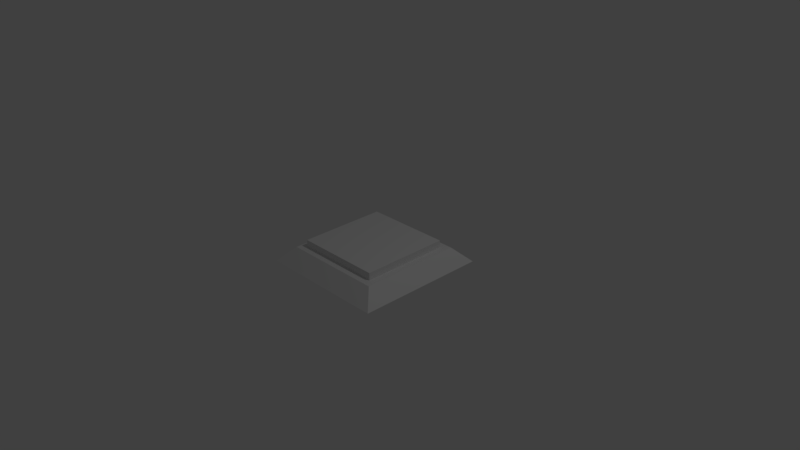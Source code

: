 # Source: Button.blend  (saved by Blender 2.77.0; exported with 4.5.12 LTS)
import bpy
from mathutils import Matrix  # noqa: F401  (used for matrix-valued properties, if any)

bpy.ops.wm.read_factory_settings(use_empty=True)
scene = bpy.context.scene
scene.name = 'Scene'

# ---- collections
col_collection_1 = bpy.data.collections.new('Collection 1'); scene.collection.children.link(col_collection_1)

# ---- materials (node trees are filled in below, after node groups)
mat_material = bpy.data.materials.new('Material')
mat_material.alpha_threshold = 0.0
mat_material.use_transparent_shadow = False
mat_material.roughness = 0.5
mat_material.line_color = (0.0, 0.0, 0.0, 1.0)

# ---- material node trees

# ---- world
world_world = bpy.data.worlds.new('World'); scene.world = world_world
world_world.color = (0.05088, 0.05088, 0.05088)
world_world.use_sun_shadow = False
world_world.sun_shadow_jitter_overblur = 0.0
world_world.cycles.sampling_method = 'MANUAL'

# ---- cameras
cam_camera = bpy.data.cameras.new('Camera')
cam_camera.clip_end = 100.0
cam_camera.lens = 35.0
cam_camera.sensor_width = 32.0
cam_camera.sensor_height = 18.0
cam_camera.ortho_scale = 7.314
cam_camera.dof.focus_distance = 0.0
cam_camera.dof.aperture_fstop = 128.0

# ---- lights
light_lamp = bpy.data.lights.new('Lamp', 'POINT')
light_lamp.transmission_factor = 0.0
light_lamp.cutoff_distance = 30.0
light_lamp.energy = 100.0
light_lamp.shadow_buffer_clip_start = 1.001
light_lamp.shadow_soft_size = 0.1
light_lamp.shadow_maximum_resolution = 0.006
light_lamp.use_absolute_resolution = True

# ---- meshes
me_cube_001 = bpy.data.meshes.new('Cube.001')
me_cube_001.from_pydata([(-0.6, -0.6, -1.49e-08), (-0.6, -0.6, 0.2), (-0.6, 0.6, -1.49e-08), (-0.6, 0.6, 0.2), (0.6, -0.6, -1.49e-08), (0.6, -0.6, 0.2), (0.6, 0.6, -1.49e-08), (0.6, 0.6, 0.2)], [], [(1, 3, 2, 0), (3, 7, 6, 2), (7, 5, 4, 6), (5, 1, 0, 4), (0, 2, 6, 4), (5, 7, 3, 1)])
me_cube_001.use_remesh_preserve_volume = False
me_cube_001.use_remesh_preserve_attributes = False
me_cube_001.use_mirror_vertex_groups = False
me_cube_001.update()
me_cube = bpy.data.meshes.new('Cube')
me_cube.from_pydata([(0.9, 0.9, -0.1), (0.9, -0.9, -0.1), (-0.9, -0.9, -0.1), (-0.9, 0.9, -0.1), (0.7, 0.7, 0.1), (0.7, -0.7, 0.1), (-0.7, -0.7, 0.1), (-0.7, 0.7, 0.1)], [], [(0, 1, 2, 3), (4, 7, 6, 5), (0, 4, 5, 1), (1, 5, 6, 2), (2, 6, 7, 3), (4, 0, 3, 7)])
me_cube.materials.append(mat_material)
me_cube.use_remesh_preserve_volume = False
me_cube.use_remesh_preserve_attributes = False
me_cube.use_mirror_vertex_groups = False
me_cube.update()

# ---- objects
ob_cube_001 = bpy.data.objects.new('Cube.001', me_cube_001)
ob_cube = bpy.data.objects.new('Cube', me_cube)
ob_lamp = bpy.data.objects.new('Lamp', light_lamp)
ob_camera = bpy.data.objects.new('Camera', cam_camera)

# ---- transforms, parenting, visibility, modifiers, constraints
ob_cube_001.location = (0.0, 0.0, 0.0)
ob_cube_001.lineart.crease_threshold = 0.0
ob_cube.location = (0.0, 0.0, 0.0)
ob_cube.lock_rotations_4d = False
ob_cube.empty_display_type = 'ARROWS'
ob_cube.lineart.crease_threshold = 0.0
ob_lamp.location = (4.076, 1.005, 5.904)
ob_lamp.rotation_euler = (0.6503, 0.05522, 1.866)
ob_lamp.lock_rotations_4d = False
ob_lamp.empty_display_type = 'ARROWS'
ob_lamp.color = (0.0, 0.0, 0.0, 0.0)
ob_lamp.lineart.crease_threshold = 0.0
ob_camera.location = (7.481, -6.508, 5.344)
ob_camera.rotation_euler = (1.109, 0.01082, 0.8149)
ob_camera.lock_rotations_4d = False
ob_camera.empty_display_type = 'ARROWS'
ob_camera.color = (0.0, 0.0, 0.0, 0.0)
ob_camera.display_type = 'WIRE'
ob_camera.lineart.crease_threshold = 0.0

# ---- collection membership
col_collection_1.objects.link(ob_cube_001)
col_collection_1.objects.link(ob_cube)
col_collection_1.objects.link(ob_lamp)
col_collection_1.objects.link(ob_camera)

# ---- scene / render settings (as saved in the file)
scene.camera = ob_camera
scene.frame_start = 1; scene.frame_end = 250; scene.frame_set(1)
scene.render.engine = 'BLENDER_EEVEE_NEXT'
scene.render.resolution_percentage = 50
scene.render.dither_intensity = 0.0
scene.cycles.use_denoising = False
scene.cycles.samples = 128
scene.cycles.sampling_pattern = 'TABULATED_SOBOL'
scene.cycles.light_sampling_threshold = 0.0
scene.cycles.use_adaptive_sampling = False
scene.cycles.use_light_tree = False
scene.cycles.blur_glossy = 0.0
scene.cycles.sample_clamp_indirect = 0.0
scene.view_settings.view_transform = 'Standard'
bpy.context.view_layer.update()
